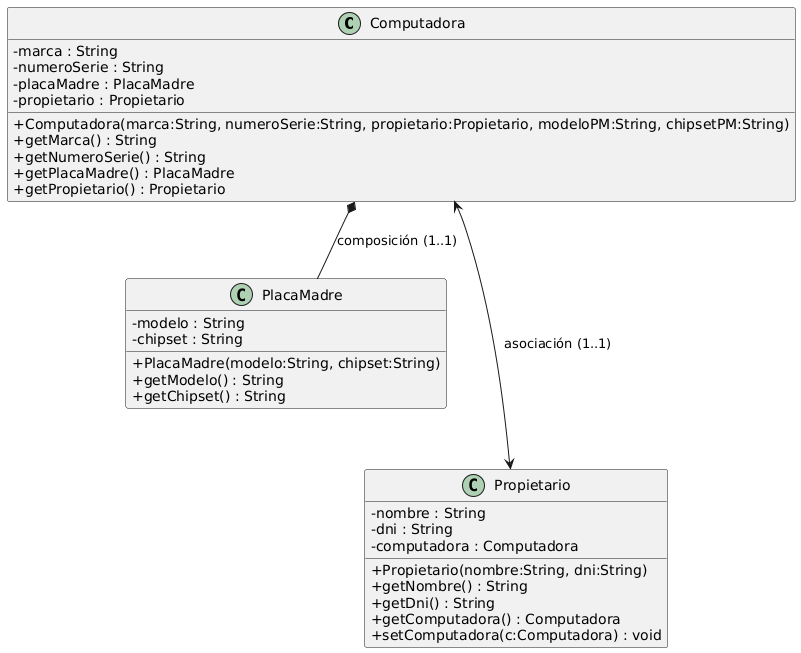

The diagram above was rendered by PlantUML. Its source (embedded in the PNG):
@startuml
skinparam classAttributeIconSize 0

class Computadora {
  - marca : String
  - numeroSerie : String
  - placaMadre : PlacaMadre
  - propietario : Propietario
  + Computadora(marca:String, numeroSerie:String, propietario:Propietario, modeloPM:String, chipsetPM:String)
  + getMarca() : String
  + getNumeroSerie() : String
  + getPlacaMadre() : PlacaMadre
  + getPropietario() : Propietario
}

class PlacaMadre {
  - modelo : String
  - chipset : String
  + PlacaMadre(modelo:String, chipset:String)
  + getModelo() : String
  + getChipset() : String
}

class Propietario {
  - nombre : String
  - dni : String
  - computadora : Computadora
  + Propietario(nombre:String, dni:String)
  + getNombre() : String
  + getDni() : String
  + getComputadora() : Computadora
  + setComputadora(c:Computadora) : void
}

' Composición: la computadora "posee" la placa madre (diamante negro)
Computadora *-- PlacaMadre : composición (1..1)

' Asociación bidireccional: Computadora ↔ Propietario (1..1)
Computadora <---> Propietario : asociación (1..1)
@enduml